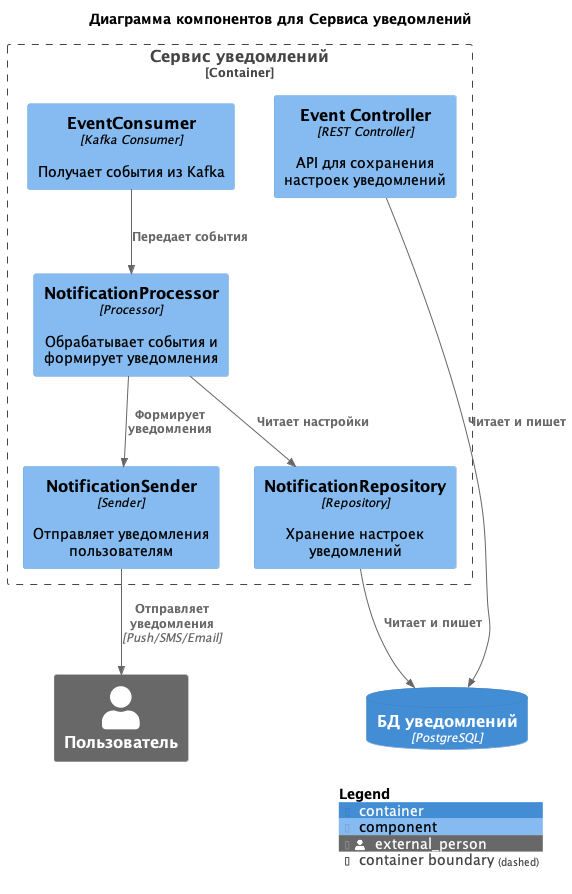

The diagram above was rendered by PlantUML. Its source (embedded in the PNG):
@startuml
!includeurl https://raw.githubusercontent.com/plantuml-stdlib/C4-PlantUML/master/C4_Component.puml

title Диаграмма компонентов для Сервиса уведомлений

Container_Boundary(notificationService, "Сервис уведомлений") {
    Component(eventController, "Event Controller", "REST Controller", "API для сохранения настроек уведомлений")
    Component(eventConsumer, "EventConsumer", "Kafka Consumer", "Получает события из Kafka")
    Component(notificationProcessor, "NotificationProcessor", "Processor", "Обрабатывает события и формирует уведомления")
    Component(notificationSender, "NotificationSender", "Sender", "Отправляет уведомления пользователям")
    Component(notificationRepository, "NotificationRepository", "Repository", "Хранение настроек уведомлений")
}

ContainerDb(notificationDB, "БД уведомлений", "PostgreSQL")
Person_Ext(user, "Пользователь")

Rel(eventConsumer, notificationProcessor, "Передает события")
Rel(notificationProcessor, notificationSender, "Формирует уведомления")
Rel(notificationProcessor, notificationRepository, "Читает настройки")
Rel(notificationRepository, notificationDB, "Читает и пишет")
Rel(eventController, notificationDB, "Читает и пишет")
Rel(notificationSender, user, "Отправляет уведомления", "Push/SMS/Email")

SHOW_LEGEND()
@enduml